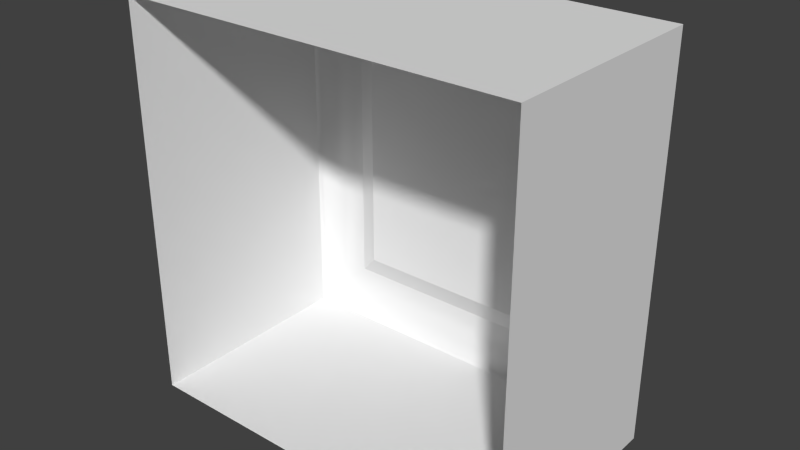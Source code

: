 # Source: light_emergsignal.blend  (saved by Blender 2.76.0; exported with 4.5.12 LTS)
import bpy
from mathutils import Matrix  # noqa: F401  (used for matrix-valued properties, if any)

bpy.ops.wm.read_factory_settings(use_empty=True)
scene = bpy.context.scene
scene.name = 'Scene'

# ---- collections
col_collection_1 = bpy.data.collections.new('Collection 1'); scene.collection.children.link(col_collection_1)

# ---- materials (node trees are filled in below, after node groups)
mat_lite1_2 = bpy.data.materials.new('lite1_2')
mat_lite1_2.alpha_threshold = 0.0
mat_lite1_2.use_transparent_shadow = False
mat_lite1_2.roughness = 0.5

# ---- material node trees

# ---- world
world_world = bpy.data.worlds.new('World'); scene.world = world_world
world_world.color = (0.05088, 0.05088, 0.05088)
world_world.use_sun_shadow = False
world_world.sun_shadow_jitter_overblur = 0.0
world_world.cycles.sampling_method = 'MANUAL'
world_world.cycles.sample_map_resolution = 256

# ---- meshes
me_lite1_2 = bpy.data.meshes.new('lite1_2')
me_lite1_2.from_pydata([(0.16, -0.1462, -0.16), (-0.16, -0.1462, -0.16), (0.16, -0.1462, 0.16), (-0.16, -0.1462, 0.16), (0.1, 0.03381, -0.1), (-0.1, 0.03381, -0.1), (0.1, 0.03381, 0.1), (-0.1, 0.03381, 0.1), (0.14, 0.04381, 0.14), (0.14, 0.04381, -0.14), (-0.14, 0.04381, -0.14), (-0.14, 0.04381, 0.14), (0.12, 0.04381, 0.12), (0.12, 0.04381, -0.12), (-0.12, 0.04381, -0.12), (-0.12, 0.04381, 0.12), (0.1577, 0.03497, 0.1577), (0.16, 0.03122, 0.16), (0.16, 0.03122, -0.16), (0.1577, 0.03497, -0.1577), (-0.16, 0.03122, -0.16), (-0.1577, 0.03497, -0.1577), (-0.16, 0.03122, 0.16), (-0.1577, 0.03497, 0.1577)], [], [(5, 7, 6), (8, 11, 23), (0, 18, 17), (11, 10, 21), (2, 17, 22), (1, 20, 18), (3, 22, 20), (10, 9, 19), (13, 8, 9), (6, 12, 13), (4, 13, 14), (5, 14, 15), (7, 15, 12), (18, 19, 16), (20, 21, 19), (22, 23, 21), (17, 16, 23), (9, 8, 16), (15, 10, 11), (4, 5, 6), (16, 8, 23), (2, 0, 17), (23, 11, 21), (3, 2, 22), (0, 1, 18), (1, 3, 20), (21, 10, 19), (10, 14, 9), (13, 12, 8), (9, 14, 13), (4, 6, 13), (5, 4, 14), (7, 5, 15), (6, 7, 12), (17, 18, 16), (18, 20, 19), (20, 22, 21), (22, 17, 23), (19, 9, 16), (8, 12, 11), (15, 14, 10), (11, 12, 15)])
me_lite1_2.polygons.foreach_set('use_smooth', [0, 1, 0, 1, 0, 0, 0, 1, 1, 0, 0, 0, 0, 1, 1, 1, 1, 1, 1, 0, 1, 0, 1, 0, 0, 0, 1, 1, 1, 1, 0, 0, 0, 0, 1, 1, 1, 1, 1, 1, 1, 1])
_uv = me_lite1_2.uv_layers.new(name='UVMap')
_uv.uv.foreach_set('vector', [0.8125, 0.1875, 0.8125, 0.8125, 0.1875, 0.8125, 0.0625, 0.9375, 0.9375, 0.9375, 0.9927, 0.9927, 0.0, 0.0, 0.0, 0.0, 0.0, 1.0, 0.9375, 0.9375, 0.9375, 0.0625, 0.9927, 0.007254, 0.0, 1.0, 0.0, 1.0, 1.0, 1.0, 1.0, 0.0, 1.0, 0.0, 0.0, 0.0, 1.0, 1.0, 1.0, 1.0, 1.0, 0.0, 0.9375, 0.0625, 0.0625, 0.0625, 0.007254, 0.007254, 0.125, 0.125, 0.0625, 0.9375, 0.0625, 0.0625, 0.1591, 0.1676, 0.1573, 0.1695, 0.1573, 0.1469, 0.3309, 0.1732, 0.2971, 0.1393, 0.7029, 0.1393, 0.8271, 0.3334, 0.8604, 0.3, 0.8604, 0.7, 0.6961, 0.8241, 0.7353, 0.8634, 0.2647, 0.8634, 0.0, 0.0, 0.007254, 0.007254, 0.007254, 0.9927, 1.0, 0.0, 0.9927, 0.007254, 0.007254, 0.007254, 1.0, 1.0, 0.9927, 0.9927, 0.9927, 0.007254, 0.0, 1.0, 0.007254, 0.9927, 0.9927, 0.9927, 0.0625, 0.0625, 0.0625, 0.9375, 0.007254, 0.9927, 0.875, 0.875, 0.9375, 0.0625, 0.9375, 0.9375, 0.1875, 0.1875, 0.8125, 0.1875, 0.1875, 0.8125, 0.007254, 0.9927, 0.0625, 0.9375, 0.9927, 0.9927, 0.0, 1.0, 0.0, 0.0, 0.0, 1.0, 0.9927, 0.9927, 0.9375, 0.9375, 0.9927, 0.007254, 1.0, 1.0, 0.0, 1.0, 1.0, 1.0, 0.0, 0.0, 1.0, 0.0, 0.0, 0.0, 1.0, 0.0, 1.0, 1.0, 1.0, 0.0, 0.9927, 0.007254, 0.9375, 0.0625, 0.007254, 0.007254, 0.9375, 0.0625, 0.875, 0.125, 0.0625, 0.0625, 0.125, 0.125, 0.125, 0.875, 0.0625, 0.9375, 0.0625, 0.0625, 0.875, 0.125, 0.125, 0.125, 0.1591, 0.1488, 0.1591, 0.1676, 0.1573, 0.1469, 0.6691, 0.1732, 0.3309, 0.1732, 0.7029, 0.1393, 0.8271, 0.6666, 0.8271, 0.3334, 0.8604, 0.7, 0.3039, 0.8241, 0.6961, 0.8241, 0.2647, 0.8634, 0.0, 1.0, 0.0, 0.0, 0.007254, 0.9927, 0.0, 0.0, 1.0, 0.0, 0.007254, 0.007254, 1.0, 0.0, 1.0, 1.0, 0.9927, 0.007254, 1.0, 1.0, 0.0, 1.0, 0.9927, 0.9927, 0.007254, 0.007254, 0.0625, 0.0625, 0.007254, 0.9927, 0.0625, 0.9375, 0.125, 0.875, 0.9375, 0.9375, 0.875, 0.875, 0.875, 0.125, 0.9375, 0.0625, 0.9375, 0.9375, 0.125, 0.875, 0.875, 0.875])
me_lite1_2.materials.append(mat_lite1_2)
me_lite1_2.use_remesh_preserve_volume = False
me_lite1_2.use_remesh_preserve_attributes = False
me_lite1_2.use_mirror_vertex_groups = False
me_lite1_2.update()

# ---- objects
ob_lite1_2 = bpy.data.objects.new('lite1_2', me_lite1_2)

# ---- transforms, parenting, visibility, modifiers, constraints
ob_lite1_2.location = (0.0, 0.0, 0.0)
ob_lite1_2.lineart.crease_threshold = 0.0

# ---- collection membership
col_collection_1.objects.link(ob_lite1_2)

# ---- scene / render settings (as saved in the file)
scene.frame_start = 1; scene.frame_end = 2; scene.frame_set(1)
scene.render.engine = 'BLENDER_EEVEE_NEXT'
scene.render.resolution_percentage = 50
scene.render.dither_intensity = 0.0
scene.cycles.use_denoising = False
scene.cycles.samples = 10
scene.cycles.sampling_pattern = 'TABULATED_SOBOL'
scene.cycles.light_sampling_threshold = 0.0
scene.cycles.use_adaptive_sampling = False
scene.cycles.use_light_tree = False
scene.cycles.blur_glossy = 0.0
scene.cycles.pixel_filter_type = 'GAUSSIAN'
scene.cycles.sample_clamp_indirect = 0.0
scene.view_settings.view_transform = 'Standard'
bpy.context.view_layer.update()

# ---- added for rendering (the .blend has no active camera and no usable light): camera, sun
cam_auto = bpy.data.cameras.new('AutoCamera')
cam_auto.lens = 50.0
cam_auto.sensor_width = 36.0
cam_auto.clip_end = 1000.0
ob_auto_camera = bpy.data.objects.new('AutoCamera', cam_auto)
scene.collection.objects.link(ob_auto_camera)
ob_auto_camera.location = (0.454115, -0.596126, 0.363292)
ob_auto_camera.rotation_euler = (1.09748, -7.21219e-08, 0.694738)
scene.camera = ob_auto_camera
light_auto_sun = bpy.data.lights.new('AutoSun', 'SUN')
light_auto_sun.energy = 3.0
light_auto_sun.angle = 0.0523599
ob_auto_sun = bpy.data.objects.new('AutoSun', light_auto_sun)
scene.collection.objects.link(ob_auto_sun)
ob_auto_sun.rotation_euler = (0.872665, 0.174533, 0.523599)
bpy.context.view_layer.update()
